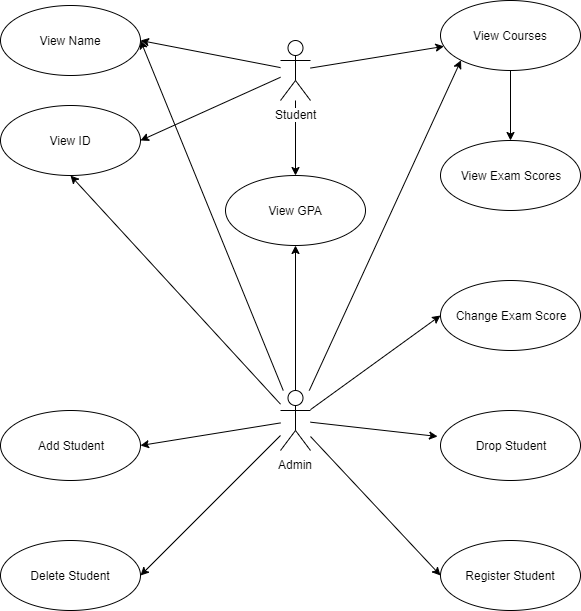

The diagram above was exported from draw.io. Its source (the exported page's mxGraphModel, read from the mxfile embedded in the PNG):
<mxGraphModel dx="1420" dy="1783" grid="1" gridSize="10" guides="1" tooltips="1" connect="1" arrows="1" fold="1" page="1" pageScale="1" pageWidth="850" pageHeight="1100" math="0" shadow="0">
  <root>
    <mxCell id="0" />
    <mxCell id="1" parent="0" />
    <mxCell id="xBoLxl01sEHcp5G3rFH_-17" style="rounded=0;orthogonalLoop=1;jettySize=auto;html=1;" edge="1" parent="1" source="xBoLxl01sEHcp5G3rFH_-1" target="xBoLxl01sEHcp5G3rFH_-9">
      <mxGeometry relative="1" as="geometry" />
    </mxCell>
    <mxCell id="xBoLxl01sEHcp5G3rFH_-18" style="rounded=0;orthogonalLoop=1;jettySize=auto;html=1;entryX=1;entryY=0.5;entryDx=0;entryDy=0;" edge="1" parent="1" source="xBoLxl01sEHcp5G3rFH_-1" target="xBoLxl01sEHcp5G3rFH_-8">
      <mxGeometry relative="1" as="geometry" />
    </mxCell>
    <mxCell id="xBoLxl01sEHcp5G3rFH_-19" style="rounded=0;orthogonalLoop=1;jettySize=auto;html=1;entryX=1;entryY=0.5;entryDx=0;entryDy=0;" edge="1" parent="1" source="xBoLxl01sEHcp5G3rFH_-1" target="xBoLxl01sEHcp5G3rFH_-7">
      <mxGeometry relative="1" as="geometry" />
    </mxCell>
    <mxCell id="xBoLxl01sEHcp5G3rFH_-23" style="edgeStyle=none;rounded=0;orthogonalLoop=1;jettySize=auto;html=1;entryX=0.5;entryY=0;entryDx=0;entryDy=0;" edge="1" parent="1" source="xBoLxl01sEHcp5G3rFH_-1" target="xBoLxl01sEHcp5G3rFH_-21">
      <mxGeometry relative="1" as="geometry" />
    </mxCell>
    <mxCell id="xBoLxl01sEHcp5G3rFH_-1" value="Student" style="shape=umlActor;verticalLabelPosition=bottom;labelBackgroundColor=#ffffff;verticalAlign=top;html=1;" vertex="1" parent="1">
      <mxGeometry x="410" y="100" width="30" height="60" as="geometry" />
    </mxCell>
    <mxCell id="xBoLxl01sEHcp5G3rFH_-33" style="edgeStyle=none;rounded=0;orthogonalLoop=1;jettySize=auto;html=1;entryX=0;entryY=0.5;entryDx=0;entryDy=0;" edge="1" parent="1" source="xBoLxl01sEHcp5G3rFH_-2" target="xBoLxl01sEHcp5G3rFH_-28">
      <mxGeometry relative="1" as="geometry" />
    </mxCell>
    <mxCell id="xBoLxl01sEHcp5G3rFH_-34" style="edgeStyle=none;rounded=0;orthogonalLoop=1;jettySize=auto;html=1;entryX=-0.021;entryY=0.371;entryDx=0;entryDy=0;entryPerimeter=0;" edge="1" parent="1" source="xBoLxl01sEHcp5G3rFH_-2" target="xBoLxl01sEHcp5G3rFH_-27">
      <mxGeometry relative="1" as="geometry" />
    </mxCell>
    <mxCell id="xBoLxl01sEHcp5G3rFH_-35" style="edgeStyle=none;rounded=0;orthogonalLoop=1;jettySize=auto;html=1;entryX=0;entryY=0.5;entryDx=0;entryDy=0;" edge="1" parent="1" source="xBoLxl01sEHcp5G3rFH_-2" target="xBoLxl01sEHcp5G3rFH_-26">
      <mxGeometry relative="1" as="geometry" />
    </mxCell>
    <mxCell id="xBoLxl01sEHcp5G3rFH_-36" style="edgeStyle=none;rounded=0;orthogonalLoop=1;jettySize=auto;html=1;entryX=1;entryY=0.5;entryDx=0;entryDy=0;" edge="1" parent="1" source="xBoLxl01sEHcp5G3rFH_-2" target="xBoLxl01sEHcp5G3rFH_-25">
      <mxGeometry relative="1" as="geometry" />
    </mxCell>
    <mxCell id="xBoLxl01sEHcp5G3rFH_-37" style="edgeStyle=none;rounded=0;orthogonalLoop=1;jettySize=auto;html=1;entryX=1;entryY=0.5;entryDx=0;entryDy=0;" edge="1" parent="1" source="xBoLxl01sEHcp5G3rFH_-2" target="xBoLxl01sEHcp5G3rFH_-24">
      <mxGeometry relative="1" as="geometry" />
    </mxCell>
    <mxCell id="xBoLxl01sEHcp5G3rFH_-39" style="edgeStyle=none;rounded=0;orthogonalLoop=1;jettySize=auto;html=1;entryX=0;entryY=1;entryDx=0;entryDy=0;" edge="1" parent="1" source="xBoLxl01sEHcp5G3rFH_-2" target="xBoLxl01sEHcp5G3rFH_-9">
      <mxGeometry relative="1" as="geometry" />
    </mxCell>
    <mxCell id="xBoLxl01sEHcp5G3rFH_-40" style="edgeStyle=none;rounded=0;orthogonalLoop=1;jettySize=auto;html=1;entryX=0.5;entryY=1;entryDx=0;entryDy=0;" edge="1" parent="1" source="xBoLxl01sEHcp5G3rFH_-2" target="xBoLxl01sEHcp5G3rFH_-21">
      <mxGeometry relative="1" as="geometry" />
    </mxCell>
    <mxCell id="xBoLxl01sEHcp5G3rFH_-41" style="edgeStyle=none;rounded=0;orthogonalLoop=1;jettySize=auto;html=1;entryX=1;entryY=0.5;entryDx=0;entryDy=0;" edge="1" parent="1" source="xBoLxl01sEHcp5G3rFH_-2" target="xBoLxl01sEHcp5G3rFH_-7">
      <mxGeometry relative="1" as="geometry" />
    </mxCell>
    <mxCell id="xBoLxl01sEHcp5G3rFH_-42" style="edgeStyle=none;rounded=0;orthogonalLoop=1;jettySize=auto;html=1;entryX=0.5;entryY=1;entryDx=0;entryDy=0;" edge="1" parent="1" source="xBoLxl01sEHcp5G3rFH_-2" target="xBoLxl01sEHcp5G3rFH_-8">
      <mxGeometry relative="1" as="geometry" />
    </mxCell>
    <mxCell id="xBoLxl01sEHcp5G3rFH_-2" value="Admin" style="shape=umlActor;verticalLabelPosition=bottom;labelBackgroundColor=#ffffff;verticalAlign=top;html=1;" vertex="1" parent="1">
      <mxGeometry x="410" y="450" width="30" height="60" as="geometry" />
    </mxCell>
    <mxCell id="xBoLxl01sEHcp5G3rFH_-7" value="View Name" style="ellipse;whiteSpace=wrap;html=1;" vertex="1" parent="1">
      <mxGeometry x="130" y="65" width="140" height="70" as="geometry" />
    </mxCell>
    <mxCell id="xBoLxl01sEHcp5G3rFH_-8" value="View ID" style="ellipse;whiteSpace=wrap;html=1;" vertex="1" parent="1">
      <mxGeometry x="130" y="165" width="140" height="70" as="geometry" />
    </mxCell>
    <mxCell id="xBoLxl01sEHcp5G3rFH_-13" value="" style="rounded=0;orthogonalLoop=1;jettySize=auto;html=1;" edge="1" parent="1" source="xBoLxl01sEHcp5G3rFH_-9" target="xBoLxl01sEHcp5G3rFH_-12">
      <mxGeometry relative="1" as="geometry" />
    </mxCell>
    <mxCell id="xBoLxl01sEHcp5G3rFH_-9" value="View Courses" style="ellipse;whiteSpace=wrap;html=1;" vertex="1" parent="1">
      <mxGeometry x="570" y="60" width="140" height="70" as="geometry" />
    </mxCell>
    <mxCell id="xBoLxl01sEHcp5G3rFH_-12" value="View Exam Scores" style="ellipse;whiteSpace=wrap;html=1;" vertex="1" parent="1">
      <mxGeometry x="570" y="200" width="140" height="70" as="geometry" />
    </mxCell>
    <mxCell id="xBoLxl01sEHcp5G3rFH_-21" value="View GPA" style="ellipse;whiteSpace=wrap;html=1;" vertex="1" parent="1">
      <mxGeometry x="355" y="235" width="140" height="70" as="geometry" />
    </mxCell>
    <mxCell id="xBoLxl01sEHcp5G3rFH_-24" value="Add Student" style="ellipse;whiteSpace=wrap;html=1;" vertex="1" parent="1">
      <mxGeometry x="130" y="470" width="140" height="70" as="geometry" />
    </mxCell>
    <mxCell id="xBoLxl01sEHcp5G3rFH_-25" value="Delete Student" style="ellipse;whiteSpace=wrap;html=1;" vertex="1" parent="1">
      <mxGeometry x="130" y="600" width="140" height="70" as="geometry" />
    </mxCell>
    <mxCell id="xBoLxl01sEHcp5G3rFH_-26" value="Register Student" style="ellipse;whiteSpace=wrap;html=1;" vertex="1" parent="1">
      <mxGeometry x="570" y="600" width="140" height="70" as="geometry" />
    </mxCell>
    <mxCell id="xBoLxl01sEHcp5G3rFH_-27" value="Drop Student" style="ellipse;whiteSpace=wrap;html=1;" vertex="1" parent="1">
      <mxGeometry x="570" y="470" width="140" height="70" as="geometry" />
    </mxCell>
    <mxCell id="xBoLxl01sEHcp5G3rFH_-28" value="Change Exam Score" style="ellipse;whiteSpace=wrap;html=1;" vertex="1" parent="1">
      <mxGeometry x="570" y="340" width="140" height="70" as="geometry" />
    </mxCell>
  </root>
</mxGraphModel>